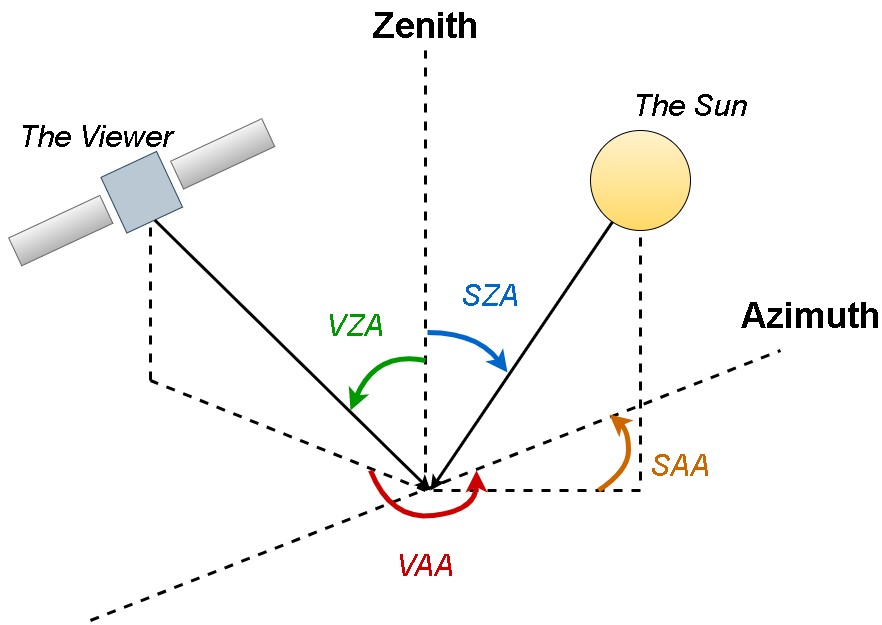

The diagram above was exported from draw.io. Its source (the exported page's mxGraphModel, read from the mxfile embedded in the PNG):
<mxGraphModel dx="3555" dy="2055" grid="1" gridSize="10" guides="1" tooltips="1" connect="1" arrows="1" fold="1" page="1" pageScale="1" pageWidth="1169" pageHeight="827" math="0" shadow="0">
  <root>
    <mxCell id="0" />
    <mxCell id="1" parent="0" />
    <mxCell id="hHlJix_V7z92wzbqqt1D-1" value="" style="ellipse;whiteSpace=wrap;html=1;aspect=fixed;fillColor=#fff2cc;gradientColor=#ffd966;" vertex="1" parent="1">
      <mxGeometry x="750" y="280" width="100" height="100" as="geometry" />
    </mxCell>
    <mxCell id="hHlJix_V7z92wzbqqt1D-2" value="" style="whiteSpace=wrap;html=1;aspect=fixed;strokeColor=#23445d;rotation=-25;fillColor=#bac8d3;" vertex="1" parent="1">
      <mxGeometry x="270.5341475547757" y="311.04359229446646" width="61.39281541106711" height="61.39281541106711" as="geometry" />
    </mxCell>
    <mxCell id="hHlJix_V7z92wzbqqt1D-3" value="" style="rounded=0;whiteSpace=wrap;html=1;strokeColor=#666666;rotation=-25;fillColor=#f5f5f5;gradientColor=#b3b3b3;" vertex="1" parent="1">
      <mxGeometry x="331.9258524452243" y="288.02128651531626" width="100.53255733567285" height="30.696407705533556" as="geometry" />
    </mxCell>
    <mxCell id="hHlJix_V7z92wzbqqt1D-4" value="" style="rounded=0;whiteSpace=wrap;html=1;strokeColor=#666666;rotation=-25;fillColor=#f5f5f5;gradientColor=#b3b3b3;" vertex="1" parent="1">
      <mxGeometry x="170.00159021910287" y="364.76230577915015" width="100.53255733567285" height="30.696407705533556" as="geometry" />
    </mxCell>
    <mxCell id="hHlJix_V7z92wzbqqt1D-6" value="&lt;b&gt;&lt;font style=&quot;font-size: 36px&quot;&gt;Zenith&lt;/font&gt;&lt;/b&gt;" style="text;html=1;strokeColor=none;fillColor=none;align=center;verticalAlign=middle;whiteSpace=wrap;rounded=0;" vertex="1" parent="1">
      <mxGeometry x="515" y="150" width="140" height="50" as="geometry" />
    </mxCell>
    <mxCell id="hHlJix_V7z92wzbqqt1D-15" value="" style="endArrow=none;html=1;entryX=0.5;entryY=1;entryDx=0;entryDy=0;strokeWidth=3;dashed=1;" edge="1" parent="1" target="hHlJix_V7z92wzbqqt1D-6">
      <mxGeometry width="50" height="50" relative="1" as="geometry">
        <mxPoint x="585" y="640" as="sourcePoint" />
        <mxPoint x="650" y="380" as="targetPoint" />
      </mxGeometry>
    </mxCell>
    <mxCell id="hHlJix_V7z92wzbqqt1D-16" value="" style="endArrow=classic;html=1;strokeWidth=3;exitX=0.5;exitY=1;exitDx=0;exitDy=0;" edge="1" parent="1" source="hHlJix_V7z92wzbqqt1D-2">
      <mxGeometry width="50" height="50" relative="1" as="geometry">
        <mxPoint x="600" y="430" as="sourcePoint" />
        <mxPoint x="590" y="640" as="targetPoint" />
      </mxGeometry>
    </mxCell>
    <mxCell id="hHlJix_V7z92wzbqqt1D-17" value="" style="endArrow=classic;html=1;strokeWidth=3;" edge="1" parent="1" source="hHlJix_V7z92wzbqqt1D-1">
      <mxGeometry width="50" height="50" relative="1" as="geometry">
        <mxPoint x="574.2034177265057" y="440.0003933375769" as="sourcePoint" />
        <mxPoint x="590" y="640" as="targetPoint" />
      </mxGeometry>
    </mxCell>
    <mxCell id="hHlJix_V7z92wzbqqt1D-18" value="" style="endArrow=none;html=1;strokeWidth=3;dashed=1;" edge="1" parent="1">
      <mxGeometry width="50" height="50" relative="1" as="geometry">
        <mxPoint x="250" y="770" as="sourcePoint" />
        <mxPoint x="940" y="500" as="targetPoint" />
      </mxGeometry>
    </mxCell>
    <mxCell id="hHlJix_V7z92wzbqqt1D-19" value="&lt;b&gt;&lt;font style=&quot;font-size: 36px&quot;&gt;Azimuth&lt;/font&gt;&lt;/b&gt;" style="text;html=1;strokeColor=none;fillColor=none;align=center;verticalAlign=middle;whiteSpace=wrap;rounded=0;" vertex="1" parent="1">
      <mxGeometry x="900" y="440" width="140" height="50" as="geometry" />
    </mxCell>
    <mxCell id="hHlJix_V7z92wzbqqt1D-20" value="" style="endArrow=none;html=1;strokeWidth=3;dashed=1;" edge="1" parent="1">
      <mxGeometry width="50" height="50" relative="1" as="geometry">
        <mxPoint x="585" y="640" as="sourcePoint" />
        <mxPoint x="310" y="530" as="targetPoint" />
      </mxGeometry>
    </mxCell>
    <mxCell id="hHlJix_V7z92wzbqqt1D-21" value="" style="endArrow=none;html=1;strokeWidth=3;dashed=1;" edge="1" parent="1">
      <mxGeometry width="50" height="50" relative="1" as="geometry">
        <mxPoint x="800" y="640" as="sourcePoint" />
        <mxPoint x="590" y="640" as="targetPoint" />
      </mxGeometry>
    </mxCell>
    <mxCell id="hHlJix_V7z92wzbqqt1D-22" value="" style="curved=1;endArrow=classic;html=1;strokeWidth=5;strokeColor=#0066CC;" edge="1" parent="1">
      <mxGeometry width="50" height="50" relative="1" as="geometry">
        <mxPoint x="587" y="482" as="sourcePoint" />
        <mxPoint x="667" y="522" as="targetPoint" />
        <Array as="points">
          <mxPoint x="637" y="482" />
        </Array>
      </mxGeometry>
    </mxCell>
    <mxCell id="hHlJix_V7z92wzbqqt1D-23" value="" style="curved=1;endArrow=classic;html=1;strokeWidth=5;noLabel=1;fontColor=none;strokeColor=#009900;" edge="1" parent="1">
      <mxGeometry width="50" height="50" relative="1" as="geometry">
        <mxPoint x="585" y="510" as="sourcePoint" />
        <mxPoint x="510" y="560" as="targetPoint" />
        <Array as="points">
          <mxPoint x="535" y="500" />
        </Array>
      </mxGeometry>
    </mxCell>
    <mxCell id="hHlJix_V7z92wzbqqt1D-24" value="&lt;font size=&quot;1&quot;&gt;&lt;i style=&quot;font-size: 30px&quot;&gt;VZA&lt;/i&gt;&lt;/font&gt;" style="text;html=1;strokeColor=none;fillColor=none;align=center;verticalAlign=middle;whiteSpace=wrap;rounded=0;fontColor=#009900;" vertex="1" parent="1">
      <mxGeometry x="445" y="450" width="140" height="50" as="geometry" />
    </mxCell>
    <mxCell id="hHlJix_V7z92wzbqqt1D-25" value="&lt;font size=&quot;1&quot;&gt;&lt;i style=&quot;font-size: 30px&quot;&gt;SZA&lt;/i&gt;&lt;/font&gt;" style="text;html=1;strokeColor=none;fillColor=none;align=center;verticalAlign=middle;whiteSpace=wrap;rounded=0;fontColor=#0066CC;" vertex="1" parent="1">
      <mxGeometry x="580" y="420" width="140" height="50" as="geometry" />
    </mxCell>
    <mxCell id="hHlJix_V7z92wzbqqt1D-26" value="&lt;font size=&quot;1&quot;&gt;&lt;i style=&quot;font-size: 30px&quot;&gt;The Viewer&lt;/i&gt;&lt;/font&gt;" style="text;html=1;strokeColor=none;fillColor=none;align=center;verticalAlign=middle;whiteSpace=wrap;rounded=0;" vertex="1" parent="1">
      <mxGeometry x="160" y="261.04" width="190" height="50" as="geometry" />
    </mxCell>
    <mxCell id="hHlJix_V7z92wzbqqt1D-27" value="&lt;font size=&quot;1&quot;&gt;&lt;i style=&quot;font-size: 30px&quot;&gt;The Sun&lt;/i&gt;&lt;/font&gt;" style="text;html=1;strokeColor=none;fillColor=none;align=center;verticalAlign=middle;whiteSpace=wrap;rounded=0;" vertex="1" parent="1">
      <mxGeometry x="780" y="229.99999999999997" width="140" height="50" as="geometry" />
    </mxCell>
    <mxCell id="hHlJix_V7z92wzbqqt1D-28" value="" style="endArrow=none;html=1;strokeWidth=3;dashed=1;entryX=0.5;entryY=1;entryDx=0;entryDy=0;" edge="1" parent="1" target="hHlJix_V7z92wzbqqt1D-1">
      <mxGeometry width="50" height="50" relative="1" as="geometry">
        <mxPoint x="800" y="630" as="sourcePoint" />
        <mxPoint x="600" y="650" as="targetPoint" />
      </mxGeometry>
    </mxCell>
    <mxCell id="hHlJix_V7z92wzbqqt1D-29" value="" style="endArrow=none;html=1;strokeWidth=3;dashed=1;entryX=0.5;entryY=1;entryDx=0;entryDy=0;" edge="1" parent="1">
      <mxGeometry width="50" height="50" relative="1" as="geometry">
        <mxPoint x="310" y="530" as="sourcePoint" />
        <mxPoint x="310" y="372.4399999999999" as="targetPoint" />
      </mxGeometry>
    </mxCell>
    <mxCell id="hHlJix_V7z92wzbqqt1D-30" value="&lt;font size=&quot;1&quot;&gt;&lt;i style=&quot;font-size: 30px&quot;&gt;VAA&lt;/i&gt;&lt;/font&gt;" style="text;html=1;strokeColor=none;fillColor=none;align=center;verticalAlign=middle;whiteSpace=wrap;rounded=0;fontColor=#CC0000;" vertex="1" parent="1">
      <mxGeometry x="515" y="690" width="140" height="50" as="geometry" />
    </mxCell>
    <mxCell id="hHlJix_V7z92wzbqqt1D-31" value="&lt;font size=&quot;1&quot;&gt;&lt;i style=&quot;font-size: 30px&quot;&gt;SAA&lt;/i&gt;&lt;/font&gt;" style="text;html=1;strokeColor=none;fillColor=none;align=center;verticalAlign=middle;whiteSpace=wrap;rounded=0;fontColor=#CC6600;" vertex="1" parent="1">
      <mxGeometry x="770" y="590" width="140" height="50" as="geometry" />
    </mxCell>
    <mxCell id="hHlJix_V7z92wzbqqt1D-32" value="" style="curved=1;endArrow=classic;html=1;strokeWidth=5;strokeColor=#CC6600;" edge="1" parent="1">
      <mxGeometry width="50" height="50" relative="1" as="geometry">
        <mxPoint x="758" y="640" as="sourcePoint" />
        <mxPoint x="769" y="564" as="targetPoint" />
        <Array as="points">
          <mxPoint x="788" y="620" />
          <mxPoint x="788" y="580" />
        </Array>
      </mxGeometry>
    </mxCell>
    <mxCell id="hHlJix_V7z92wzbqqt1D-34" value="" style="curved=1;endArrow=classic;html=1;strokeWidth=5;strokeColor=#CC0000;" edge="1" parent="1">
      <mxGeometry width="50" height="50" relative="1" as="geometry">
        <mxPoint x="530" y="620" as="sourcePoint" />
        <mxPoint x="636" y="620" as="targetPoint" />
        <Array as="points">
          <mxPoint x="550" y="670" />
          <mxPoint x="636" y="660" />
        </Array>
      </mxGeometry>
    </mxCell>
  </root>
</mxGraphModel>